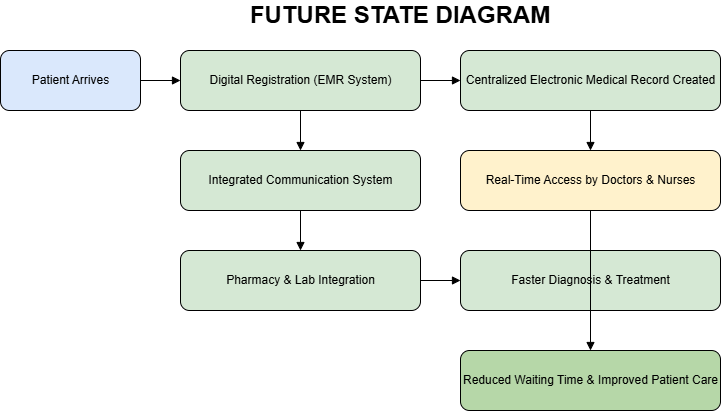

The diagram above was exported from draw.io. Its source (the exported page's mxGraphModel, read from the mxfile embedded in the PNG):
<mxGraphModel dx="1173" dy="597" grid="1" gridSize="10" guides="1" tooltips="1" connect="1" arrows="1" fold="1" page="1" pageScale="1" pageWidth="1100" pageHeight="850" math="0" shadow="0">
  <root>
    <mxCell id="0" />
    <mxCell id="1" parent="0" />
    <mxCell id="2" parent="1" style="rounded=1;fillColor=#dae8fc;html=1;" value="Patient Arrives" vertex="1">
      <mxGeometry height="60" width="140" x="60" y="120" as="geometry" />
    </mxCell>
    <mxCell id="3" parent="1" style="rounded=1;fillColor=#d5e8d4;html=1;" value="Digital Registration (EMR System)" vertex="1">
      <mxGeometry height="60" width="240" x="240" y="120" as="geometry" />
    </mxCell>
    <mxCell id="4" parent="1" style="rounded=1;fillColor=#d5e8d4;html=1;" value="Centralized Electronic Medical Record Created" vertex="1">
      <mxGeometry height="60" width="260" x="520" y="120" as="geometry" />
    </mxCell>
    <mxCell id="5" parent="1" style="rounded=1;fillColor=#fff2cc;html=1;" value="Real-Time Access by Doctors &amp; Nurses" vertex="1">
      <mxGeometry height="60" width="260" x="520" y="220" as="geometry" />
    </mxCell>
    <mxCell id="6" parent="1" style="rounded=1;fillColor=#d5e8d4;html=1;" value="Integrated Communication System" vertex="1">
      <mxGeometry height="60" width="240" x="240" y="220" as="geometry" />
    </mxCell>
    <mxCell id="7" parent="1" style="rounded=1;fillColor=#d5e8d4;html=1;" value="Pharmacy &amp; Lab Integration" vertex="1">
      <mxGeometry height="60" width="240" x="240" y="320" as="geometry" />
    </mxCell>
    <mxCell id="8" parent="1" style="rounded=1;fillColor=#d5e8d4;html=1;" value="Faster Diagnosis &amp; Treatment" vertex="1">
      <mxGeometry height="60" width="260" x="520" y="320" as="geometry" />
    </mxCell>
    <mxCell id="9" parent="1" style="rounded=1;fillColor=#b6d7a8;html=1;" value="Reduced Waiting Time &amp; Improved Patient Care" vertex="1">
      <mxGeometry height="60" width="260" x="520" y="420" as="geometry" />
    </mxCell>
    <mxCell id="10" edge="1" parent="1" source="2" style="edgeStyle=orthogonalEdgeStyle;endArrow=block;html=1;" target="3">
      <mxGeometry relative="1" as="geometry" />
    </mxCell>
    <mxCell id="11" edge="1" parent="1" source="3" style="edgeStyle=orthogonalEdgeStyle;endArrow=block;html=1;" target="4">
      <mxGeometry relative="1" as="geometry" />
    </mxCell>
    <mxCell id="12" edge="1" parent="1" source="4" style="edgeStyle=orthogonalEdgeStyle;endArrow=block;html=1;" target="5">
      <mxGeometry relative="1" as="geometry" />
    </mxCell>
    <mxCell id="13" edge="1" parent="1" source="3" style="edgeStyle=orthogonalEdgeStyle;endArrow=block;html=1;" target="6">
      <mxGeometry relative="1" as="geometry" />
    </mxCell>
    <mxCell id="14" edge="1" parent="1" source="6" style="edgeStyle=orthogonalEdgeStyle;endArrow=block;html=1;" target="7">
      <mxGeometry relative="1" as="geometry" />
    </mxCell>
    <mxCell id="15" edge="1" parent="1" source="7" style="edgeStyle=orthogonalEdgeStyle;endArrow=block;html=1;" target="8">
      <mxGeometry relative="1" as="geometry" />
    </mxCell>
    <mxCell id="16" edge="1" parent="1" source="5" style="edgeStyle=orthogonalEdgeStyle;endArrow=block;html=1;" target="9">
      <mxGeometry relative="1" as="geometry" />
    </mxCell>
    <mxCell id="8EifgF_cK9NRd9I5cHGF-16" parent="1" style="text;html=1;whiteSpace=wrap;strokeColor=none;fillColor=none;align=center;verticalAlign=middle;rounded=0;" value="&lt;b&gt;&lt;font style=&quot;font-size: 24px;&quot;&gt;FUTURE STATE DIAGRAM&lt;/font&gt;&lt;/b&gt;" vertex="1">
      <mxGeometry height="30" width="380" x="270" y="70" as="geometry" />
    </mxCell>
  </root>
</mxGraphModel>